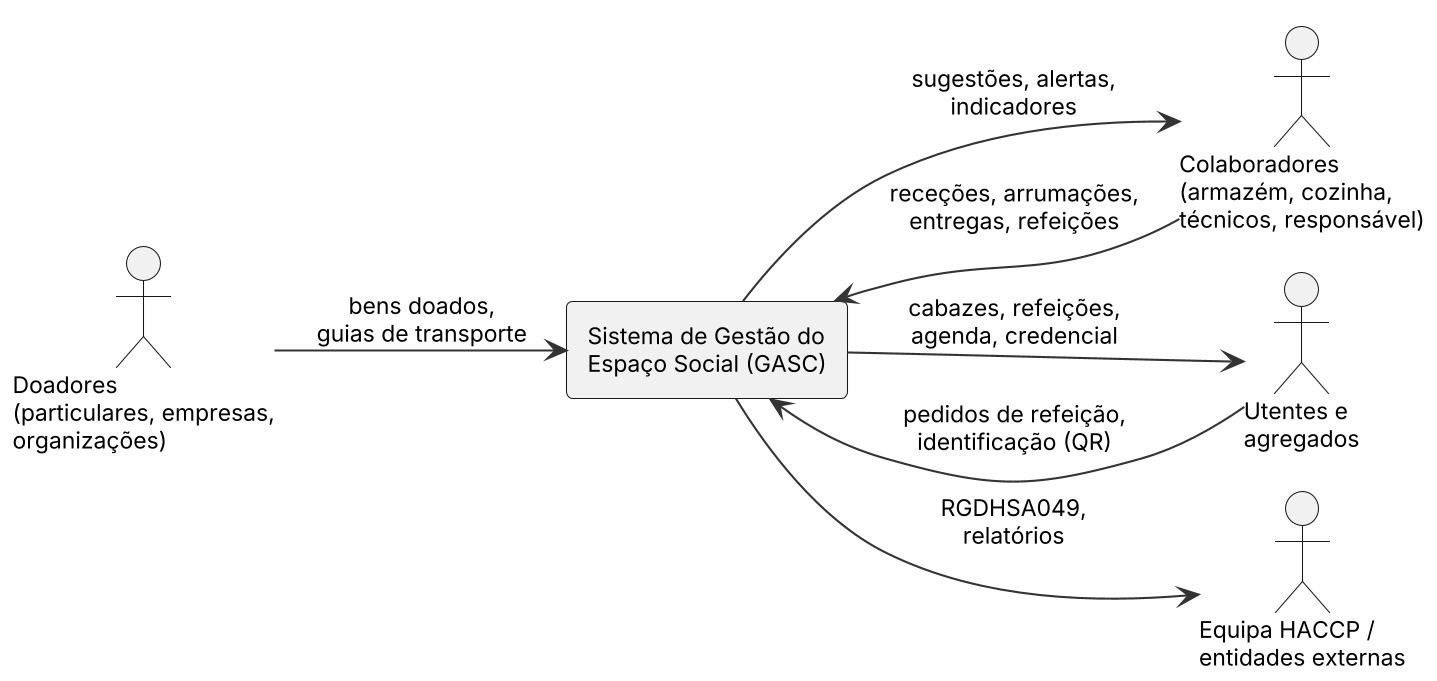

The diagram above was rendered by PlantUML. Its source (embedded in the PNG):
@startuml
!include _estilo.iuml
left to right direction
actor "Doadores\n(particulares, empresas,\norganizações)" as DO
actor "Colaboradores\n(armazém, cozinha,\ntécnicos, responsável)" as CO
actor "Utentes e\nagregados" as UT
actor "Equipa HACCP /\nentidades externas" as HA
rectangle "Sistema de Gestão do\nEspaço Social (GASC)" as SIS
DO --> SIS : bens doados,\nguias de transporte
CO --> SIS : receções, arrumações,\nentregas, refeições
SIS --> CO : sugestões, alertas,\nindicadores
UT --> SIS : pedidos de refeição,\nidentificação (QR)
SIS --> UT : cabazes, refeições,\nagenda, credencial
SIS --> HA : RGDHSA049,\nrelatórios
@enduml